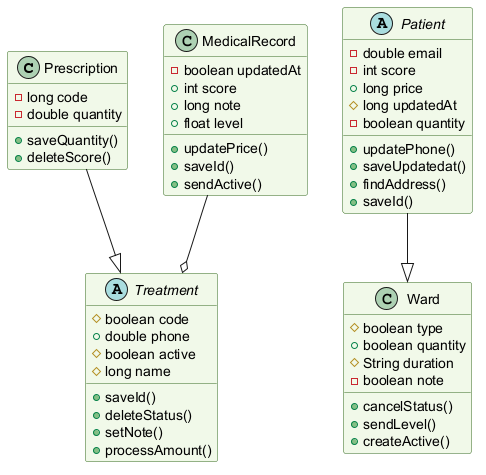

The diagram above was rendered by PlantUML. Its source (embedded in the PNG):
@startuml
skinparam backgroundColor #FFFFFF
skinparam classBackgroundColor #F1F8E9
skinparam classBorderColor #33691E
class Prescription {
  -long code
  -double quantity
  +saveQuantity()
  +deleteScore()
}
class Ward {
  #boolean type
  +boolean quantity
  #String duration
  -boolean note
  +cancelStatus()
  +sendLevel()
  +createActive()
}
abstract class Treatment {
  #boolean code
  +double phone
  #boolean active
  #long name
  +saveId()
  +deleteStatus()
  +setNote()
  +processAmount()
}
class MedicalRecord {
  -boolean updatedAt
  +int score
  +long note
  +float level
  +updatePrice()
  +saveId()
  +sendActive()
}
abstract class Patient {
  -double email
  -int score
  +long price
  #long updatedAt
  -boolean quantity
  +updatePhone()
  +saveUpdatedat()
  +findAddress()
  +saveId()
}
Patient --|> Ward
Prescription --|> Treatment
MedicalRecord --o Treatment
@enduml